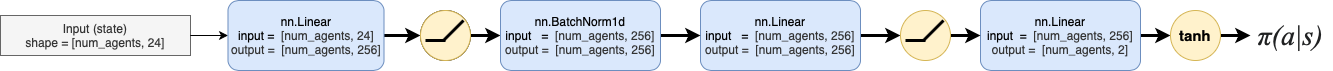

The diagram above was exported from draw.io. Its source (the exported page's mxGraphModel, read from the mxfile embedded in the PNG):
<mxGraphModel dx="908" dy="614" grid="1" gridSize="10" guides="1" tooltips="1" connect="1" arrows="1" fold="1" page="1" pageScale="1" pageWidth="827" pageHeight="1169" math="0" shadow="0">
  <root>
    <mxCell id="0" />
    <mxCell id="1" parent="0" />
    <mxCell id="GUzPlHhykbxgkftMXyoZ-1" value="Input (state)&lt;br&gt;shape = [num_agents, 24]" style="rounded=0;whiteSpace=wrap;html=1;fillColor=#f5f5f5;strokeColor=#666666;fontColor=#333333;" parent="1" vertex="1">
      <mxGeometry x="30" y="180" width="190" height="40" as="geometry" />
    </mxCell>
    <mxCell id="GUzPlHhykbxgkftMXyoZ-2" value="" style="endArrow=classic;html=1;exitX=1;exitY=0.5;exitDx=0;exitDy=0;entryX=0;entryY=0.5;entryDx=0;entryDy=0;" parent="1" source="GUzPlHhykbxgkftMXyoZ-1" target="GUzPlHhykbxgkftMXyoZ-5" edge="1">
      <mxGeometry width="50" height="50" relative="1" as="geometry">
        <mxPoint x="390" y="340" as="sourcePoint" />
        <mxPoint x="264" y="200" as="targetPoint" />
      </mxGeometry>
    </mxCell>
    <mxCell id="GUzPlHhykbxgkftMXyoZ-16" style="edgeStyle=orthogonalEdgeStyle;rounded=0;orthogonalLoop=1;jettySize=auto;html=1;exitX=1;exitY=0.5;exitDx=0;exitDy=0;entryX=0;entryY=0.5;entryDx=0;entryDy=0;strokeWidth=3;" parent="1" source="GUzPlHhykbxgkftMXyoZ-5" target="GUzPlHhykbxgkftMXyoZ-9" edge="1">
      <mxGeometry relative="1" as="geometry" />
    </mxCell>
    <mxCell id="GUzPlHhykbxgkftMXyoZ-5" value="&lt;span&gt;nn.Linear&lt;/span&gt;&lt;br&gt;&lt;span&gt;input =&amp;nbsp;&lt;/span&gt;&lt;span style=&quot;color: rgb(51 , 51 , 51)&quot;&gt;&amp;nbsp;[num_agents, 24]&lt;br&gt;output =&amp;nbsp;&lt;/span&gt;&lt;span style=&quot;color: rgb(51 , 51 , 51)&quot;&gt;&amp;nbsp;[num_agents, 256]&lt;/span&gt;" style="rounded=1;whiteSpace=wrap;html=1;fillColor=#dae8fc;strokeColor=#6c8ebf;" parent="1" vertex="1">
      <mxGeometry x="257.5" y="165" width="156" height="70" as="geometry" />
    </mxCell>
    <mxCell id="GUzPlHhykbxgkftMXyoZ-22" style="edgeStyle=orthogonalEdgeStyle;rounded=0;orthogonalLoop=1;jettySize=auto;html=1;exitX=1;exitY=0.5;exitDx=0;exitDy=0;entryX=0;entryY=0.5;entryDx=0;entryDy=0;strokeWidth=3;" parent="1" source="GUzPlHhykbxgkftMXyoZ-7" target="GUzPlHhykbxgkftMXyoZ-17" edge="1">
      <mxGeometry relative="1" as="geometry" />
    </mxCell>
    <mxCell id="GUzPlHhykbxgkftMXyoZ-7" value="&lt;span&gt;nn.Linear&lt;/span&gt;&lt;br&gt;&lt;span&gt;input &amp;nbsp; =&amp;nbsp;&lt;/span&gt;&lt;span style=&quot;color: rgb(51 , 51 , 51)&quot;&gt;&amp;nbsp;[num_agents, 256]&lt;br&gt;output =&amp;nbsp;&lt;/span&gt;&lt;span style=&quot;color: rgb(51 , 51 , 51)&quot;&gt;&amp;nbsp;[num_agents, 256]&lt;/span&gt;" style="rounded=1;whiteSpace=wrap;html=1;fillColor=#dae8fc;strokeColor=#6c8ebf;" parent="1" vertex="1">
      <mxGeometry x="730" y="165" width="160" height="70" as="geometry" />
    </mxCell>
    <mxCell id="GUzPlHhykbxgkftMXyoZ-35" value="" style="edgeStyle=orthogonalEdgeStyle;rounded=0;orthogonalLoop=1;jettySize=auto;html=1;strokeWidth=3;" parent="1" source="GUzPlHhykbxgkftMXyoZ-8" target="GUzPlHhykbxgkftMXyoZ-32" edge="1">
      <mxGeometry relative="1" as="geometry" />
    </mxCell>
    <mxCell id="GUzPlHhykbxgkftMXyoZ-8" value="&lt;span&gt;nn.Linear&lt;/span&gt;&lt;br&gt;&lt;span&gt;input &amp;nbsp;=&amp;nbsp;&lt;/span&gt;&lt;span style=&quot;color: rgb(51 , 51 , 51)&quot;&gt;&amp;nbsp;[num_agents, 256]&lt;br&gt;output =&amp;nbsp;&lt;/span&gt;&lt;span style=&quot;color: rgb(51 , 51 , 51)&quot;&gt;&amp;nbsp;[num_agents, 2]&lt;/span&gt;" style="rounded=1;whiteSpace=wrap;html=1;fillColor=#dae8fc;strokeColor=#6c8ebf;" parent="1" vertex="1">
      <mxGeometry x="1010" y="165" width="160" height="70" as="geometry" />
    </mxCell>
    <mxCell id="GUzPlHhykbxgkftMXyoZ-12" value="" style="endArrow=none;html=1;strokeWidth=3;" parent="1" source="GUzPlHhykbxgkftMXyoZ-9" edge="1">
      <mxGeometry width="50" height="50" relative="1" as="geometry">
        <mxPoint x="483" y="188" as="sourcePoint" />
        <mxPoint x="463" y="208" as="targetPoint" />
      </mxGeometry>
    </mxCell>
    <mxCell id="GUzPlHhykbxgkftMXyoZ-24" value="" style="edgeStyle=orthogonalEdgeStyle;rounded=0;orthogonalLoop=1;jettySize=auto;html=1;strokeWidth=3;" parent="1" source="GUzPlHhykbxgkftMXyoZ-17" target="GUzPlHhykbxgkftMXyoZ-8" edge="1">
      <mxGeometry relative="1" as="geometry" />
    </mxCell>
    <mxCell id="GUzPlHhykbxgkftMXyoZ-17" value="" style="ellipse;whiteSpace=wrap;html=1;aspect=fixed;fillColor=#fff2cc;strokeColor=#d6b656;" parent="1" vertex="1">
      <mxGeometry x="930" y="175" width="50" height="50" as="geometry" />
    </mxCell>
    <mxCell id="GUzPlHhykbxgkftMXyoZ-18" value="" style="endArrow=none;html=1;strokeWidth=3;" parent="1" edge="1">
      <mxGeometry width="50" height="50" relative="1" as="geometry">
        <mxPoint x="973" y="185" as="sourcePoint" />
        <mxPoint x="953" y="205" as="targetPoint" />
      </mxGeometry>
    </mxCell>
    <mxCell id="GUzPlHhykbxgkftMXyoZ-19" value="" style="endArrow=none;html=1;strokeWidth=3;" parent="1" edge="1">
      <mxGeometry width="50" height="50" relative="1" as="geometry">
        <mxPoint x="935" y="205" as="sourcePoint" />
        <mxPoint x="955" y="205" as="targetPoint" />
      </mxGeometry>
    </mxCell>
    <mxCell id="GUzPlHhykbxgkftMXyoZ-9" value="" style="ellipse;whiteSpace=wrap;html=1;aspect=fixed;" parent="1" vertex="1">
      <mxGeometry x="450" y="175" width="50" height="50" as="geometry" />
    </mxCell>
    <mxCell id="bhz5FNIrja7XyiKveEJ3-3" value="" style="edgeStyle=orthogonalEdgeStyle;rounded=0;orthogonalLoop=1;jettySize=auto;html=1;strokeWidth=3;" edge="1" parent="1" source="GUzPlHhykbxgkftMXyoZ-29" target="bhz5FNIrja7XyiKveEJ3-1">
      <mxGeometry relative="1" as="geometry" />
    </mxCell>
    <mxCell id="GUzPlHhykbxgkftMXyoZ-29" value="" style="ellipse;whiteSpace=wrap;html=1;aspect=fixed;fillColor=#fff2cc;strokeColor=#d6b656;" parent="1" vertex="1">
      <mxGeometry x="450" y="175" width="50" height="50" as="geometry" />
    </mxCell>
    <mxCell id="GUzPlHhykbxgkftMXyoZ-30" value="" style="endArrow=none;html=1;strokeWidth=3;" parent="1" edge="1">
      <mxGeometry width="50" height="50" relative="1" as="geometry">
        <mxPoint x="493" y="185" as="sourcePoint" />
        <mxPoint x="473" y="205" as="targetPoint" />
      </mxGeometry>
    </mxCell>
    <mxCell id="GUzPlHhykbxgkftMXyoZ-31" value="" style="endArrow=none;html=1;strokeWidth=3;" parent="1" edge="1">
      <mxGeometry width="50" height="50" relative="1" as="geometry">
        <mxPoint x="455" y="205" as="sourcePoint" />
        <mxPoint x="475" y="205" as="targetPoint" />
      </mxGeometry>
    </mxCell>
    <mxCell id="GUzPlHhykbxgkftMXyoZ-38" style="edgeStyle=orthogonalEdgeStyle;rounded=0;orthogonalLoop=1;jettySize=auto;html=1;exitX=1;exitY=0.5;exitDx=0;exitDy=0;strokeWidth=3;" parent="1" source="GUzPlHhykbxgkftMXyoZ-32" edge="1">
      <mxGeometry relative="1" as="geometry">
        <mxPoint x="1280" y="200" as="targetPoint" />
      </mxGeometry>
    </mxCell>
    <mxCell id="GUzPlHhykbxgkftMXyoZ-32" value="&lt;b&gt;&lt;font style=&quot;font-size: 15px&quot;&gt;tanh&lt;/font&gt;&lt;/b&gt;" style="ellipse;whiteSpace=wrap;html=1;aspect=fixed;fillColor=#fff2cc;strokeColor=#d6b656;" parent="1" vertex="1">
      <mxGeometry x="1200" y="175" width="50" height="50" as="geometry" />
    </mxCell>
    <mxCell id="qZJxCWLx64AMNlTXe46t-1" value="&lt;span style=&quot;color: rgb(32 , 33 , 34) ; font-family: sans-serif ; font-size: 28px&quot;&gt;&lt;span class=&quot;texhtml mvar&quot; style=&quot;font-family: &amp;#34;nimbus roman no9 l&amp;#34; , &amp;#34;times new roman&amp;#34; , &amp;#34;times&amp;#34; , serif ; font-size: 28px ; line-height: 1&quot;&gt;&lt;i&gt;π(a|s)&lt;/i&gt;&lt;/span&gt;&lt;/span&gt;" style="text;html=1;align=center;verticalAlign=middle;resizable=0;points=[];autosize=1;strokeWidth=4;fontSize=28;" parent="1" vertex="1">
      <mxGeometry x="1280" y="180" width="80" height="40" as="geometry" />
    </mxCell>
    <mxCell id="bhz5FNIrja7XyiKveEJ3-2" value="" style="edgeStyle=orthogonalEdgeStyle;rounded=0;orthogonalLoop=1;jettySize=auto;html=1;strokeWidth=3;" edge="1" parent="1" source="bhz5FNIrja7XyiKveEJ3-1" target="GUzPlHhykbxgkftMXyoZ-7">
      <mxGeometry relative="1" as="geometry" />
    </mxCell>
    <mxCell id="bhz5FNIrja7XyiKveEJ3-1" value="&lt;span&gt;nn.BatchNorm1d&lt;/span&gt;&lt;br&gt;&lt;span&gt;input &amp;nbsp; =&amp;nbsp;&lt;/span&gt;&lt;span style=&quot;color: rgb(51 , 51 , 51)&quot;&gt;&amp;nbsp;[num_agents, 256]&lt;br&gt;output =&amp;nbsp;&lt;/span&gt;&lt;span style=&quot;color: rgb(51 , 51 , 51)&quot;&gt;&amp;nbsp;[num_agents, 256]&lt;/span&gt;" style="rounded=1;whiteSpace=wrap;html=1;fillColor=#dae8fc;strokeColor=#6c8ebf;" vertex="1" parent="1">
      <mxGeometry x="530" y="165" width="160" height="70" as="geometry" />
    </mxCell>
  </root>
</mxGraphModel>